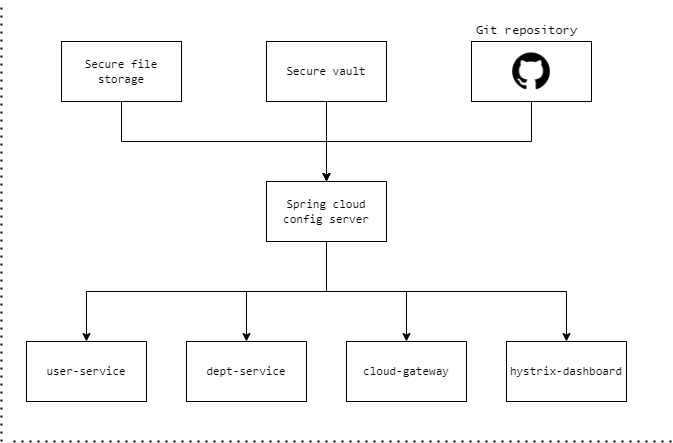

The diagram above was exported from draw.io. Its source (the exported page's mxGraphModel, read from the mxfile embedded in the PNG):
<mxGraphModel dx="1422" dy="705" grid="1" gridSize="10" guides="1" tooltips="1" connect="1" arrows="1" fold="1" page="1" pageScale="1" pageWidth="850" pageHeight="1100" background="#ffffff" math="0" shadow="0">
  <root>
    <mxCell id="0" />
    <mxCell id="1" parent="0" />
    <mxCell id="wvn1tS8U0roe-FPX38Yk-3" value="" style="rounded=0;whiteSpace=wrap;html=1;fontFamily=consolas;" vertex="1" parent="1">
      <mxGeometry x="570" y="280" width="120" height="60" as="geometry" />
    </mxCell>
    <mxCell id="wvn1tS8U0roe-FPX38Yk-6" style="edgeStyle=orthogonalEdgeStyle;rounded=0;orthogonalLoop=1;jettySize=auto;html=1;entryX=0.5;entryY=0;entryDx=0;entryDy=0;fontFamily=consolas;" edge="1" parent="1" source="wvn1tS8U0roe-FPX38Yk-1" target="wvn1tS8U0roe-FPX38Yk-4">
      <mxGeometry relative="1" as="geometry">
        <Array as="points">
          <mxPoint x="220" y="380" />
          <mxPoint x="425" y="380" />
        </Array>
      </mxGeometry>
    </mxCell>
    <mxCell id="wvn1tS8U0roe-FPX38Yk-1" value="Secure file storage" style="rounded=0;whiteSpace=wrap;html=1;fontFamily=consolas;" vertex="1" parent="1">
      <mxGeometry x="160" y="280" width="120" height="60" as="geometry" />
    </mxCell>
    <mxCell id="wvn1tS8U0roe-FPX38Yk-5" value="" style="edgeStyle=orthogonalEdgeStyle;rounded=0;orthogonalLoop=1;jettySize=auto;html=1;fontFamily=consolas;" edge="1" parent="1" source="wvn1tS8U0roe-FPX38Yk-2" target="wvn1tS8U0roe-FPX38Yk-4">
      <mxGeometry relative="1" as="geometry" />
    </mxCell>
    <mxCell id="wvn1tS8U0roe-FPX38Yk-2" value="Secure vault" style="rounded=0;whiteSpace=wrap;html=1;fontFamily=consolas;" vertex="1" parent="1">
      <mxGeometry x="365" y="280" width="120" height="60" as="geometry" />
    </mxCell>
    <mxCell id="wvn1tS8U0roe-FPX38Yk-7" style="edgeStyle=orthogonalEdgeStyle;rounded=0;orthogonalLoop=1;jettySize=auto;html=1;entryX=0.5;entryY=0;entryDx=0;entryDy=0;fontFamily=consolas;" edge="1" parent="1" source="wvn1tS8U0roe-FPX38Yk-3" target="wvn1tS8U0roe-FPX38Yk-4">
      <mxGeometry relative="1" as="geometry">
        <Array as="points">
          <mxPoint x="630" y="380" />
          <mxPoint x="425" y="380" />
        </Array>
      </mxGeometry>
    </mxCell>
    <mxCell id="wvn1tS8U0roe-FPX38Yk-12" style="edgeStyle=orthogonalEdgeStyle;rounded=0;orthogonalLoop=1;jettySize=auto;html=1;entryX=0.5;entryY=0;entryDx=0;entryDy=0;fontFamily=consolas;" edge="1" parent="1" source="wvn1tS8U0roe-FPX38Yk-4" target="wvn1tS8U0roe-FPX38Yk-9">
      <mxGeometry relative="1" as="geometry" />
    </mxCell>
    <mxCell id="wvn1tS8U0roe-FPX38Yk-13" style="edgeStyle=orthogonalEdgeStyle;rounded=0;orthogonalLoop=1;jettySize=auto;html=1;fontFamily=consolas;" edge="1" parent="1" source="wvn1tS8U0roe-FPX38Yk-4" target="wvn1tS8U0roe-FPX38Yk-8">
      <mxGeometry relative="1" as="geometry">
        <Array as="points">
          <mxPoint x="425" y="530" />
          <mxPoint x="185" y="530" />
        </Array>
      </mxGeometry>
    </mxCell>
    <mxCell id="wvn1tS8U0roe-FPX38Yk-14" style="edgeStyle=orthogonalEdgeStyle;rounded=0;orthogonalLoop=1;jettySize=auto;html=1;entryX=0.5;entryY=0;entryDx=0;entryDy=0;fontFamily=consolas;" edge="1" parent="1" source="wvn1tS8U0roe-FPX38Yk-4" target="wvn1tS8U0roe-FPX38Yk-10">
      <mxGeometry relative="1" as="geometry" />
    </mxCell>
    <mxCell id="wvn1tS8U0roe-FPX38Yk-15" style="edgeStyle=orthogonalEdgeStyle;rounded=0;orthogonalLoop=1;jettySize=auto;html=1;entryX=0.5;entryY=0;entryDx=0;entryDy=0;fontFamily=consolas;" edge="1" parent="1" source="wvn1tS8U0roe-FPX38Yk-4" target="wvn1tS8U0roe-FPX38Yk-11">
      <mxGeometry relative="1" as="geometry">
        <Array as="points">
          <mxPoint x="425" y="530" />
          <mxPoint x="665" y="530" />
        </Array>
      </mxGeometry>
    </mxCell>
    <mxCell id="wvn1tS8U0roe-FPX38Yk-4" value="Spring cloud config server" style="rounded=0;whiteSpace=wrap;html=1;fontFamily=consolas;" vertex="1" parent="1">
      <mxGeometry x="365" y="420" width="120" height="60" as="geometry" />
    </mxCell>
    <mxCell id="wvn1tS8U0roe-FPX38Yk-8" value="user-service" style="rounded=0;whiteSpace=wrap;html=1;fontFamily=consolas;" vertex="1" parent="1">
      <mxGeometry x="125" y="580" width="120" height="60" as="geometry" />
    </mxCell>
    <mxCell id="wvn1tS8U0roe-FPX38Yk-9" value="dept-service" style="rounded=0;whiteSpace=wrap;html=1;fontFamily=consolas;" vertex="1" parent="1">
      <mxGeometry x="285" y="580" width="120" height="60" as="geometry" />
    </mxCell>
    <mxCell id="wvn1tS8U0roe-FPX38Yk-10" value="cloud-gateway" style="rounded=0;whiteSpace=wrap;html=1;fontFamily=consolas;" vertex="1" parent="1">
      <mxGeometry x="445" y="580" width="120" height="60" as="geometry" />
    </mxCell>
    <mxCell id="wvn1tS8U0roe-FPX38Yk-11" value="hystrix-dashboard" style="rounded=0;whiteSpace=wrap;html=1;fontFamily=consolas;" vertex="1" parent="1">
      <mxGeometry x="605" y="580" width="120" height="60" as="geometry" />
    </mxCell>
    <mxCell id="wvn1tS8U0roe-FPX38Yk-16" value="" style="shape=image;verticalLabelPosition=bottom;labelBackgroundColor=default;verticalAlign=top;aspect=fixed;imageAspect=0;image=data:image/png,(base64 omitted: 3532 chars);" vertex="1" parent="1">
      <mxGeometry x="605" y="285" width="50" height="50" as="geometry" />
    </mxCell>
    <mxCell id="wvn1tS8U0roe-FPX38Yk-17" value="Git repository" style="text;html=1;align=center;verticalAlign=middle;resizable=0;points=[];autosize=1;strokeColor=none;fillColor=none;fontFamily=Lucida Console;" vertex="1" parent="1">
      <mxGeometry x="565" y="255" width="120" height="30" as="geometry" />
    </mxCell>
    <mxCell id="wvn1tS8U0roe-FPX38Yk-18" value="" style="endArrow=none;dashed=1;html=1;dashPattern=1 3;strokeWidth=2;rounded=0;fontFamily=Lucida Console;" edge="1" parent="1">
      <mxGeometry width="50" height="50" relative="1" as="geometry">
        <mxPoint x="100" y="680" as="sourcePoint" />
        <mxPoint x="100" y="240" as="targetPoint" />
      </mxGeometry>
    </mxCell>
    <mxCell id="wvn1tS8U0roe-FPX38Yk-19" value="" style="endArrow=none;dashed=1;html=1;dashPattern=1 3;strokeWidth=2;rounded=0;fontFamily=Lucida Console;" edge="1" parent="1">
      <mxGeometry width="50" height="50" relative="1" as="geometry">
        <mxPoint x="770" y="680" as="sourcePoint" />
        <mxPoint x="110" y="680" as="targetPoint" />
      </mxGeometry>
    </mxCell>
  </root>
</mxGraphModel>